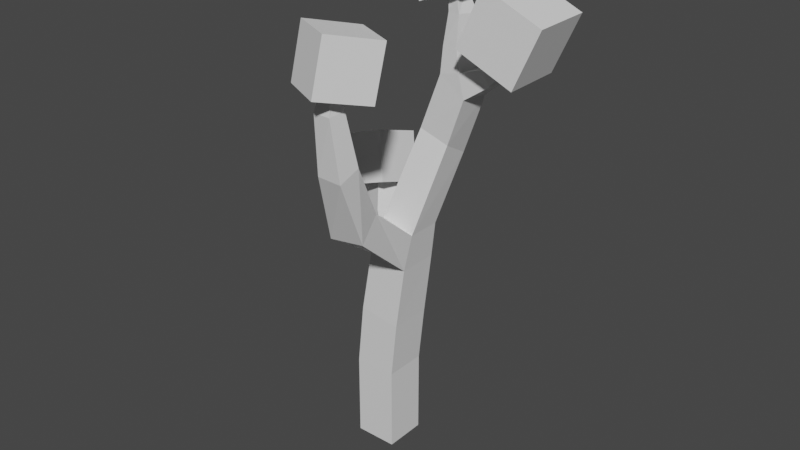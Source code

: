 # Source: tree_003.blend  (saved by Blender 3.5.10; exported with 4.5.12 LTS)
import bpy
from mathutils import Matrix  # noqa: F401  (used for matrix-valued properties, if any)

bpy.ops.wm.read_factory_settings(use_empty=True)
scene = bpy.context.scene
scene.name = 'Scene'

# ---- collections
col_collection = bpy.data.collections.new('Collection'); scene.collection.children.link(col_collection)

# ---- materials (node trees are filled in below, after node groups)
mat_material = bpy.data.materials.new('Material')
mat_material.alpha_threshold = 0.0
mat_material.use_transparent_shadow = False
mat_material.roughness = 0.5
mat_material.line_color = (0.0, 0.0, 0.0, 1.0)

# ---- material node trees
mat_material.use_nodes = True; mat_material.node_tree.nodes.clear()
_N = mat_material.node_tree.nodes; _L = mat_material.node_tree.links
n0 = _N.new('ShaderNodeOutputMaterial'); n0.name = 'Material Output'; n0.location = (300, 300)
n1 = _N.new('ShaderNodeBsdfPrincipled'); n1.name = 'Principled BSDF'; n1.location = (10, 300)
n1.distribution = 'GGX'
n1.subsurface_method = 'RANDOM_WALK_SKIN'
n1.inputs[3].default_value = 1.45
n1.inputs[27].default_value = (0.0, 0.0, 0.0, 1.0)
n1.inputs[28].default_value = 1.0
_L.new(n1.outputs[0], n0.inputs[0])
n0.is_active_output = True

# ---- world
world_world = bpy.data.worlds.new('World'); scene.world = world_world
world_world.use_nodes = True; world_world.node_tree.nodes.clear()
_N = world_world.node_tree.nodes; _L = world_world.node_tree.links
n0 = _N.new('ShaderNodeOutputWorld'); n0.name = 'World Output'; n0.location = (300, 300)
n1 = _N.new('ShaderNodeBackground'); n1.name = 'Background'; n1.location = (10, 300)
n1.inputs[0].default_value = (0.05088, 0.05088, 0.05088, 1.0)
_L.new(n1.outputs[0], n0.inputs[0])
n0.is_active_output = True
world_world.color = (0.05088, 0.05088, 0.05088)
world_world.use_sun_shadow = False
world_world.sun_shadow_jitter_overblur = 0.0

# ---- meshes
me_cube = bpy.data.meshes.new('Cube')
me_cube.from_pydata([(1.271, 1.022, 5.693), (1.0, 1.0, -1.0), (1.27, -0.978, 5.716), (1.0, -1.0, -1.0), (-0.7121, 1.026, 5.956), (-1.0, 1.0, -1.0), (-0.7128, -0.9743, 5.979), (-1.0, -1.0, -1.0), (1.875, -0.6428, 10.41), (0.2871, -0.6539, 10.8), (1.865, 0.9911, 10.42), (0.2769, 0.9799, 10.8), (2.652, 0.7087, 14.38), (1.162, 0.7858, 14.78), (2.519, 2.047, 13.62), (1.029, 2.124, 14.02), (1.611, 1.071, 8.674), (1.619, -0.8533, 8.67), (-0.2769, 1.04, 8.903), (-0.2723, -0.8615, 8.952), (1.785, -2.844, 12.28), (0.1586, -2.931, 12.26), (1.855, -3.786, 11.21), (0.2511, -3.961, 11.08), (2.179, -4.305, 14.94), (0.9927, -4.185, 15.02), (2.06, -5.242, 14.49), (0.8736, -5.216, 14.52), (3.46, 0.6522, 16.59), (2.11, 0.8436, 17.37), (3.634, 1.944, 16.55), (2.233, 2.142, 17.31), (-0.2758, 0.01463, 8.953), (0.6223, 1.067, 8.821), (-0.533, 0.9402, 7.4), (0.4174, 1.029, 7.265), (-0.6481, -0.1439, 7.355), (-0.5174, 1.912, 7.376), (-1.583, 0.7394, 7.465), (-0.3125, 1.95, 8.932), (-1.211, 0.8979, 9.064), (-2.317, 2.868, 8.984), (-2.987, 1.793, 9.099), (-1.328, 2.392, 9.599), (-1.867, 1.422, 9.695), (-2.617, 3.152, 10.58), (-3.181, 2.415, 10.79), (-1.845, 2.709, 10.88), (-2.308, 2.039, 11.06), (4.687, 0.678, 17.43), (3.119, 0.7354, 17.65), (4.743, 1.862, 17.49), (3.344, 2.021, 17.63), (4.316, 1.839, 18.14), (4.219, 0.6581, 18.04), (2.101, 1.013, 18.54), (2.214, 2.208, 18.49), (2.837, 0.916, 18.66), (3.044, 2.1, 18.65), (4.877, 0.7105, 18.65), (4.893, 1.642, 18.77), (5.333, 1.695, 18.35), (5.343, 0.7609, 18.26), (2.191, 1.223, 19.92), (2.343, 2.176, 19.8), (2.788, 1.103, 19.94), (3.019, 2.043, 19.84), (2.111, 1.279, 20.75), (2.126, 1.936, 20.66), (2.514, 1.265, 20.85), (2.579, 1.921, 20.79), (1.993, 1.43, 21.18), (1.955, 1.902, 21.1), (2.254, 1.46, 21.32), (2.246, 1.937, 21.27), (5.339, 0.8458, 19.14), (5.263, 1.557, 19.25), (5.675, 1.64, 19.04), (5.764, 0.9271, 18.95), (5.597, 0.965, 19.73), (5.534, 1.475, 19.79), (5.842, 1.53, 19.67), (5.913, 1.019, 19.63), (1.971, -4.775, 17.38), (1.115, -4.637, 17.38), (1.856, -5.521, 17.3), (0.9969, -5.459, 17.28), (1.75, -4.664, 18.74), (1.25, -4.623, 18.71), (1.714, -5.099, 18.8), (1.216, -5.102, 18.77), (1.0, 1.0, 3.037), (-1.0, -1.0, 3.037), (1.0, -1.0, 3.037), (-1.0, 1.0, 3.037)], [], [(17, 16, 10, 8), (93, 2, 6, 92), (92, 6, 4, 94), (5, 1, 3, 7), (91, 0, 2, 93), (94, 4, 0, 91), (11, 9, 13, 15), (16, 33, 18, 11, 10), (17, 8, 20, 22), (18, 32, 19, 9, 11), (14, 15, 31, 30), (9, 8, 12, 13), (10, 11, 15, 14), (8, 10, 14, 12), (4, 6, 19, 32, 36, 34), (6, 2, 17, 19), (0, 4, 34, 35, 33, 16), (2, 0, 16, 17), (21, 23, 27, 25), (8, 9, 21, 20), (19, 17, 22, 23), (9, 19, 23, 21), (27, 26, 85, 86), (20, 21, 25, 24), (23, 22, 26, 27), (22, 20, 24, 26), (29, 28, 50), (30, 31, 52), (15, 13, 29, 31), (13, 12, 28, 29), (36, 35, 34), (18, 33, 32), (32, 33, 39, 40), (40, 39, 43, 44), (35, 36, 38, 37), (33, 35, 37, 39), (36, 32, 40, 38), (44, 43, 47, 48), (39, 37, 41, 43), (38, 40, 44, 42), (37, 38, 42, 41), (45, 46, 48, 47), (43, 41, 45, 47), (42, 44, 48, 46), (41, 42, 46, 45), (50, 28, 49, 54), (54, 49, 62, 59), (31, 29, 55, 56), (12, 14, 30, 28), (52, 50, 54, 53), (28, 30, 51, 49), (30, 52, 53, 51), (58, 56, 64, 66), (52, 31, 56, 58), (50, 52, 58, 57), (29, 50, 57, 55), (60, 59, 75, 76), (53, 54, 59, 60), (49, 51, 61, 62), (51, 53, 60, 61), (63, 65, 69, 67), (56, 55, 63, 64), (55, 57, 65, 63), (57, 58, 66, 65), (70, 68, 72, 74), (65, 66, 70, 69), (66, 64, 68, 70), (64, 63, 67, 68), (72, 71, 73, 74), (68, 67, 71, 72), (67, 69, 73, 71), (69, 70, 74, 73), (77, 76, 80, 81), (59, 62, 78, 75), (61, 60, 76, 77), (62, 61, 77, 78), (81, 80, 79, 82), (78, 77, 81, 82), (76, 75, 79, 80), (75, 78, 82, 79), (84, 86, 90, 88), (26, 24, 83, 85), (25, 27, 86, 84), (24, 25, 84, 83), (90, 89, 87, 88), (83, 84, 88, 87), (86, 85, 89, 90), (85, 83, 87, 89), (5, 94, 91, 1), (1, 91, 93, 3), (7, 92, 94, 5), (3, 93, 92, 7)])
_uv = me_cube.uv_layers.new(name='UVMap')
_uv.uv.foreach_set('vector', [0.625, 0.75, 0.625, 0.5, 0.625, 0.5, 0.625, 0.75, 0.5221, 0.75, 0.625, 0.75, 0.625, 1.0, 0.5221, 1.0, 0.5221, 0.0, 0.625, 0.0, 0.625, 0.25, 0.5221, 0.25, 0.125, 0.5, 0.375, 0.5, 0.375, 0.75, 0.125, 0.75, 0.5221, 0.5, 0.625, 0.5, 0.625, 0.75, 0.5221, 0.75, 0.5221, 0.25, 0.625, 0.25, 0.625, 0.5, 0.5221, 0.5, 0.625, 0.25, 0.625, 0.0, 0.625, 0.0, 0.625, 0.25, 0.625, 0.5, 0.625, 0.3693, 0.625, 0.25, 0.625, 0.25, 0.625, 0.5, 0.625, 0.75, 0.625, 0.75, 0.625, 0.75, 0.625, 0.75, 0.625, 0.25, 0.625, 0.1138, 0.625, 0.0, 0.625, 0.0, 0.625, 0.25, 0.625, 0.5, 0.625, 0.25, 0.625, 0.25, 0.625, 0.5, 0.625, 1.0, 0.625, 0.75, 0.625, 0.75, 0.625, 1.0, 0.625, 0.5, 0.625, 0.25, 0.625, 0.25, 0.625, 0.5, 0.625, 0.75, 0.625, 0.5, 0.625, 0.5, 0.625, 0.75, 0.625, 0.25, 0.625, 0.0, 0.625, 0.0, 0.625, 0.1138, 0.625, 0.1004, 0.625, 0.25, 0.625, 1.0, 0.625, 0.75, 0.625, 0.75, 0.625, 1.0, 0.625, 0.5, 0.625, 0.25, 0.625, 0.25, 0.625, 0.3876, 0.625, 0.3693, 0.625, 0.5, 0.625, 0.75, 0.625, 0.5, 0.625, 0.5, 0.625, 0.75, 0.625, 0.0, 0.625, 0.0, 0.625, 0.0, 0.625, 0.0, 0.625, 0.75, 0.625, 1.0, 0.625, 1.0, 0.625, 0.75, 0.625, 1.0, 0.625, 0.75, 0.625, 0.75, 0.625, 1.0, 0.625, 0.0, 0.625, 0.0, 0.625, 0.0, 0.625, 0.0, 0.625, 1.0, 0.625, 0.75, 0.625, 0.75, 0.625, 1.0, 0.625, 0.75, 0.625, 1.0, 0.625, 1.0, 0.625, 0.75, 0.625, 1.0, 0.625, 0.75, 0.625, 0.75, 0.625, 1.0, 0.625, 0.75, 0.625, 0.75, 0.625, 0.75, 0.625, 0.75, 0.625, 0.0, 0.625, 0.75, 0.625, 0.0, 0.625, 0.5, 0.625, 0.25, 0.875, 0.5, 0.625, 0.25, 0.625, 0.0, 0.625, 0.0, 0.625, 0.25, 0.625, 1.0, 0.625, 0.75, 0.625, 0.75, 0.625, 1.0, 0.625, 0.1004, 0.625, 0.3876, 0.625, 0.25, 0.625, 0.25, 0.625, 0.3693, 0.625, 0.1138, 0.625, 0.1138, 0.625, 0.3693, 0.625, 0.3693, 0.625, 0.1138, 0.625, 0.1138, 0.625, 0.3693, 0.625, 0.3693, 0.625, 0.1138, 0.625, 0.3876, 0.625, 0.1004, 0.625, 0.1004, 0.625, 0.3876, 0.625, 0.3693, 0.625, 0.3876, 0.625, 0.3876, 0.625, 0.3693, 0.625, 0.1004, 0.625, 0.1138, 0.625, 0.1138, 0.625, 0.1004, 0.625, 0.1138, 0.625, 0.3693, 0.625, 0.3693, 0.625, 0.1138, 0.625, 0.3693, 0.625, 0.3876, 0.625, 0.3876, 0.625, 0.3693, 0.625, 0.1004, 0.625, 0.1138, 0.625, 0.1138, 0.625, 0.1004, 0.625, 0.3876, 0.625, 0.1004, 0.625, 0.1004, 0.625, 0.3876, 0.625, 0.3876, 0.625, 0.1004, 0.625, 0.1138, 0.625, 0.3693, 0.625, 0.3693, 0.625, 0.3876, 0.625, 0.3876, 0.625, 0.3693, 0.625, 0.1004, 0.625, 0.1138, 0.625, 0.1138, 0.625, 0.1004, 0.625, 0.3876, 0.625, 0.1004, 0.625, 0.1004, 0.625, 0.3876, 0.625, 0.0, 0.625, 0.75, 0.625, 0.75, 0.625, 0.0, 0.625, 0.0, 0.625, 0.75, 0.625, 0.75, 0.625, 0.0, 0.625, 0.25, 0.625, 0.0, 0.625, 0.0, 0.625, 0.25, 0.625, 0.75, 0.625, 0.5, 0.625, 0.5, 0.625, 0.75, 0.625, 0.25, 0.625, 0.0, 0.625, 0.0, 0.625, 0.25, 0.625, 0.75, 0.625, 0.5, 0.625, 0.5, 0.625, 0.75, 0.625, 0.5, 0.875, 0.5, 0.875, 0.5, 0.625, 0.5, 0.875, 0.5, 0.625, 0.25, 0.625, 0.25, 0.875, 0.5, 0.875, 0.5, 0.625, 0.25, 0.625, 0.25, 0.875, 0.5, 0.625, 0.0, 0.625, 0.25, 0.625, 0.25, 0.625, 0.0, 0.625, 0.0, 0.625, 0.0, 0.625, 0.0, 0.625, 0.0, 0.625, 0.25, 0.625, 0.0, 0.625, 0.0, 0.625, 0.25, 0.625, 0.25, 0.625, 0.0, 0.625, 0.0, 0.625, 0.25, 0.625, 0.75, 0.625, 0.5, 0.625, 0.5, 0.625, 0.75, 0.625, 0.5, 0.875, 0.5, 0.875, 0.5, 0.625, 0.5, 0.625, 0.0, 0.625, 0.0, 0.625, 0.0, 0.625, 0.0, 0.625, 0.25, 0.625, 0.0, 0.625, 0.0, 0.625, 0.25, 0.625, 0.0, 0.625, 0.0, 0.625, 0.0, 0.625, 0.0, 0.625, 0.0, 0.625, 0.25, 0.625, 0.25, 0.625, 0.0, 0.875, 0.5, 0.625, 0.25, 0.625, 0.25, 0.875, 0.5, 0.625, 0.0, 0.625, 0.25, 0.625, 0.25, 0.625, 0.0, 0.875, 0.5, 0.625, 0.25, 0.625, 0.25, 0.875, 0.5, 0.625, 0.25, 0.625, 0.0, 0.625, 0.0, 0.625, 0.25, 0.625, 0.25, 0.625, 0.0, 0.625, 0.0, 0.625, 0.25, 0.625, 0.25, 0.625, 0.0, 0.625, 0.0, 0.625, 0.25, 0.625, 0.0, 0.625, 0.0, 0.625, 0.0, 0.625, 0.0, 0.625, 0.0, 0.625, 0.25, 0.625, 0.25, 0.625, 0.0, 0.625, 0.5, 0.875, 0.5, 0.875, 0.5, 0.625, 0.5, 0.625, 0.0, 0.625, 0.75, 0.625, 0.75, 0.625, 0.0, 0.625, 0.5, 0.875, 0.5, 0.875, 0.5, 0.625, 0.5, 0.625, 0.75, 0.625, 0.5, 0.625, 0.5, 0.625, 0.75, 0.625, 0.5, 0.875, 0.5, 0.875, 0.75, 0.625, 0.75, 0.625, 0.75, 0.625, 0.5, 0.625, 0.5, 0.625, 0.75, 0.625, 0.25, 0.625, 0.0, 0.625, 0.0, 0.625, 0.25, 0.625, 0.0, 0.625, 0.75, 0.625, 0.75, 0.625, 0.0, 0.625, 0.0, 0.625, 0.0, 0.625, 0.0, 0.625, 0.0, 0.625, 0.75, 0.625, 0.75, 0.625, 0.75, 0.625, 0.75, 0.625, 0.0, 0.625, 0.0, 0.625, 0.0, 0.625, 0.0, 0.625, 0.75, 0.625, 1.0, 0.625, 1.0, 0.625, 0.75, 0.625, 1.0, 0.625, 0.75, 0.625, 0.75, 0.625, 1.0, 0.625, 0.75, 0.625, 1.0, 0.625, 1.0, 0.625, 0.75, 0.625, 1.0, 0.625, 0.75, 0.625, 0.75, 0.625, 1.0, 0.625, 0.75, 0.625, 0.75, 0.625, 0.75, 0.625, 0.75, 0.375, 0.25, 0.5221, 0.25, 0.5221, 0.5, 0.375, 0.5, 0.375, 0.5, 0.5221, 0.5, 0.5221, 0.75, 0.375, 0.75, 0.375, 0.0, 0.5221, 0.0, 0.5221, 0.25, 0.375, 0.25, 0.375, 0.75, 0.5221, 0.75, 0.5221, 1.0, 0.375, 1.0])
me_cube.materials.append(mat_material)
me_cube.use_mirror_vertex_groups = False
me_cube.update()
me_cube_001 = bpy.data.meshes.new('Cube.001')
me_cube_001.from_pydata([(-1.0, -1.0, -1.0), (-1.0, -1.0, 1.0), (-1.0, 1.0, -1.0), (-1.0, 1.0, 1.0), (1.0, -1.0, -1.0), (1.0, -1.0, 1.0), (1.0, 1.0, -1.0), (1.0, 1.0, 1.0)], [], [(0, 1, 3, 2), (2, 3, 7, 6), (6, 7, 5, 4), (4, 5, 1, 0), (2, 6, 4, 0), (7, 3, 1, 5)])
_uv = me_cube_001.uv_layers.new(name='UVMap')
_uv.uv.foreach_set('vector', [0.375, 0.0, 0.625, 0.0, 0.625, 0.25, 0.375, 0.25, 0.375, 0.25, 0.625, 0.25, 0.625, 0.5, 0.375, 0.5, 0.375, 0.5, 0.625, 0.5, 0.625, 0.75, 0.375, 0.75, 0.375, 0.75, 0.625, 0.75, 0.625, 1.0, 0.375, 1.0, 0.125, 0.5, 0.375, 0.5, 0.375, 0.75, 0.125, 0.75, 0.625, 0.5, 0.875, 0.5, 0.875, 0.75, 0.625, 0.75])
me_cube_001.update()
me_cube_002 = bpy.data.meshes.new('Cube.002')
me_cube_002.from_pydata([(-1.0, -1.0, -1.0), (-1.0, -1.0, 1.0), (-1.0, 1.0, -1.0), (-1.0, 1.0, 1.0), (1.0, -1.0, -1.0), (1.0, -1.0, 1.0), (1.0, 1.0, -1.0), (1.0, 1.0, 1.0)], [], [(0, 1, 3, 2), (2, 3, 7, 6), (6, 7, 5, 4), (4, 5, 1, 0), (2, 6, 4, 0), (7, 3, 1, 5)])
_uv = me_cube_002.uv_layers.new(name='UVMap')
_uv.uv.foreach_set('vector', [0.375, 0.0, 0.625, 0.0, 0.625, 0.25, 0.375, 0.25, 0.375, 0.25, 0.625, 0.25, 0.625, 0.5, 0.375, 0.5, 0.375, 0.5, 0.625, 0.5, 0.625, 0.75, 0.375, 0.75, 0.375, 0.75, 0.625, 0.75, 0.625, 1.0, 0.375, 1.0, 0.125, 0.5, 0.375, 0.5, 0.375, 0.75, 0.125, 0.75, 0.625, 0.5, 0.875, 0.5, 0.875, 0.75, 0.625, 0.75])
me_cube_002.update()
me_cube_003 = bpy.data.meshes.new('Cube.003')
me_cube_003.from_pydata([(-1.0, -1.0, -1.0), (-1.0, -1.0, 1.0), (-1.0, 1.0, -1.0), (-1.0, 1.0, 1.0), (1.0, -1.0, -1.0), (1.0, -1.0, 1.0), (1.0, 1.0, -1.0), (1.0, 1.0, 1.0)], [], [(0, 1, 3, 2), (2, 3, 7, 6), (6, 7, 5, 4), (4, 5, 1, 0), (2, 6, 4, 0), (7, 3, 1, 5)])
_uv = me_cube_003.uv_layers.new(name='UVMap')
_uv.uv.foreach_set('vector', [0.375, 0.0, 0.625, 0.0, 0.625, 0.25, 0.375, 0.25, 0.375, 0.25, 0.625, 0.25, 0.625, 0.5, 0.375, 0.5, 0.375, 0.5, 0.625, 0.5, 0.625, 0.75, 0.375, 0.75, 0.375, 0.75, 0.625, 0.75, 0.625, 1.0, 0.375, 1.0, 0.125, 0.5, 0.375, 0.5, 0.375, 0.75, 0.125, 0.75, 0.625, 0.5, 0.875, 0.5, 0.875, 0.75, 0.625, 0.75])
me_cube_003.update()
me_cube_004 = bpy.data.meshes.new('Cube.004')
me_cube_004.from_pydata([(-1.0, -1.0, -1.0), (-1.0, -1.0, 1.0), (-1.0, 1.0, -1.0), (-1.0, 1.0, 1.0), (1.0, -1.0, -1.0), (1.0, -1.0, 1.0), (1.0, 1.0, -1.0), (1.0, 1.0, 1.0)], [], [(0, 1, 3, 2), (2, 3, 7, 6), (6, 7, 5, 4), (4, 5, 1, 0), (2, 6, 4, 0), (7, 3, 1, 5)])
_uv = me_cube_004.uv_layers.new(name='UVMap')
_uv.uv.foreach_set('vector', [0.375, 0.0, 0.625, 0.0, 0.625, 0.25, 0.375, 0.25, 0.375, 0.25, 0.625, 0.25, 0.625, 0.5, 0.375, 0.5, 0.375, 0.5, 0.625, 0.5, 0.625, 0.75, 0.375, 0.75, 0.375, 0.75, 0.625, 0.75, 0.625, 1.0, 0.375, 1.0, 0.125, 0.5, 0.375, 0.5, 0.375, 0.75, 0.125, 0.75, 0.625, 0.5, 0.875, 0.5, 0.875, 0.75, 0.625, 0.75])
me_cube_004.update()

# ---- objects
ob_cube = bpy.data.objects.new('Cube', me_cube)
ob_cube_001 = bpy.data.objects.new('Cube.001', me_cube_001)
ob_cube_002 = bpy.data.objects.new('Cube.002', me_cube_002)
ob_cube_003 = bpy.data.objects.new('Cube.003', me_cube_003)
ob_cube_004 = bpy.data.objects.new('Cube.004', me_cube_004)

# ---- transforms, parenting, visibility, modifiers, constraints
ob_cube.location = (0.0, 0.0, 0.0)
ob_cube.scale = (0.44, 0.44, 0.44)
ob_cube.lock_rotations_4d = False
ob_cube.empty_display_type = 'ARROWS'
ob_cube.lineart.crease_threshold = 0.0
ob_cube_001.location = (-1.238, 1.169, 5.13)
ob_cube_001.rotation_euler = (-0.3262, -0.3261, 0.05045)
ob_cube_001.scale = (0.5229, 0.5229, 0.5229)
ob_cube_002.location = (0.8151, 0.7953, 9.489)
ob_cube_002.rotation_euler = (-0.1588, -0.3806, 0.04676)
ob_cube_002.scale = (0.4832, 0.4832, 0.4832)
ob_cube_003.location = (2.521, 0.4189, 8.745)
ob_cube_003.rotation_euler = (-0.005606, 0.4163, 0.0258)
ob_cube_003.scale = (0.6341, 0.6341, 0.6341)
ob_cube_004.location = (0.6685, -2.032, 8.436)
ob_cube_004.rotation_euler = (0.04086, -0.2124, -2.073)
ob_cube_004.scale = (0.5502, 0.5502, 0.5502)

# ---- collection membership
col_collection.objects.link(ob_cube)
col_collection.objects.link(ob_cube_001)
col_collection.objects.link(ob_cube_002)
col_collection.objects.link(ob_cube_003)
col_collection.objects.link(ob_cube_004)

# ---- scene / render settings (as saved in the file)
scene.frame_start = 1; scene.frame_end = 250; scene.frame_set(1)
scene.render.engine = 'BLENDER_EEVEE_NEXT'
scene.cycles.sampling_pattern = 'TABULATED_SOBOL'
scene.view_settings.view_transform = 'Filmic'
bpy.context.view_layer.update()

# ---- added for rendering (the .blend has no active camera and no usable light): camera, sun
cam_auto = bpy.data.cameras.new('AutoCamera')
cam_auto.lens = 50.0
cam_auto.sensor_width = 36.0
cam_auto.clip_end = 1000.0
ob_auto_camera = bpy.data.objects.new('AutoCamera', cam_auto)
scene.collection.objects.link(ob_auto_camera)
ob_auto_camera.location = (12.5472, -14.7006, 14.3301)
ob_auto_camera.rotation_euler = (1.09748, -7.21219e-08, 0.694738)
scene.camera = ob_auto_camera
light_auto_sun = bpy.data.lights.new('AutoSun', 'SUN')
light_auto_sun.energy = 3.0
light_auto_sun.angle = 0.0523599
ob_auto_sun = bpy.data.objects.new('AutoSun', light_auto_sun)
scene.collection.objects.link(ob_auto_sun)
ob_auto_sun.rotation_euler = (0.872665, 0.174533, 0.523599)
bpy.context.view_layer.update()
